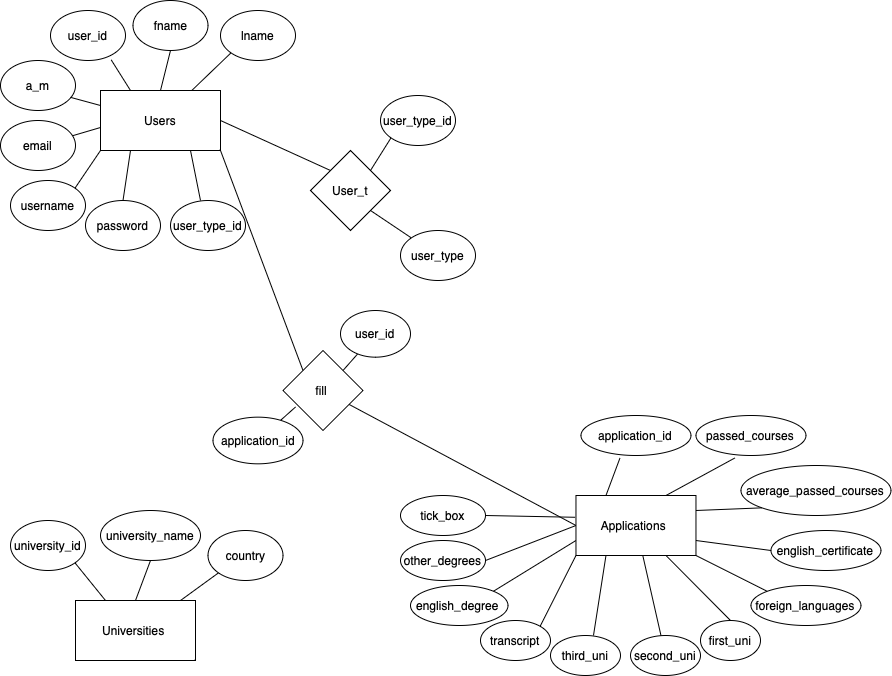

The diagram above was exported from draw.io. Its source (the exported page's mxGraphModel, read from the mxfile embedded in the PNG):
<mxGraphModel dx="965" dy="1584" grid="1" gridSize="10" guides="1" tooltips="1" connect="1" arrows="1" fold="1" page="1" pageScale="1" pageWidth="1169" pageHeight="1654" math="0" shadow="0" extFonts="Permanent Marker^https://fonts.googleapis.com/css?family=Permanent+Marker">
  <root>
    <mxCell id="0" />
    <mxCell id="1" parent="0" />
    <mxCell id="bsc6yGrNYJl2rbJP7fZz-1" value="Users" style="rounded=0;whiteSpace=wrap;html=1;" vertex="1" parent="1">
      <mxGeometry x="239" y="580" width="120" height="60" as="geometry" />
    </mxCell>
    <mxCell id="bsc6yGrNYJl2rbJP7fZz-2" value="Universities&amp;nbsp;" style="rounded=0;whiteSpace=wrap;html=1;" vertex="1" parent="1">
      <mxGeometry x="214" y="1090" width="120" height="60" as="geometry" />
    </mxCell>
    <mxCell id="bsc6yGrNYJl2rbJP7fZz-3" value="User_t&lt;span style=&quot;white-space: pre;&quot;&gt;&lt;/span&gt;" style="rhombus;whiteSpace=wrap;html=1;" vertex="1" parent="1">
      <mxGeometry x="449" y="640" width="80" height="80" as="geometry" />
    </mxCell>
    <mxCell id="bsc6yGrNYJl2rbJP7fZz-5" value="user_type_id" style="ellipse;whiteSpace=wrap;html=1;" vertex="1" parent="1">
      <mxGeometry x="519" y="585" width="75" height="50" as="geometry" />
    </mxCell>
    <mxCell id="bsc6yGrNYJl2rbJP7fZz-7" value="" style="endArrow=none;html=1;rounded=0;exitX=1;exitY=0;exitDx=0;exitDy=0;entryX=0;entryY=1;entryDx=0;entryDy=0;" edge="1" parent="1" source="bsc6yGrNYJl2rbJP7fZz-3" target="bsc6yGrNYJl2rbJP7fZz-5">
      <mxGeometry width="50" height="50" relative="1" as="geometry">
        <mxPoint x="529" y="670" as="sourcePoint" />
        <mxPoint x="579" y="620" as="targetPoint" />
      </mxGeometry>
    </mxCell>
    <mxCell id="bsc6yGrNYJl2rbJP7fZz-8" value="" style="endArrow=none;html=1;rounded=0;exitX=1;exitY=1;exitDx=0;exitDy=0;" edge="1" parent="1" source="bsc6yGrNYJl2rbJP7fZz-3" target="bsc6yGrNYJl2rbJP7fZz-9">
      <mxGeometry width="50" height="50" relative="1" as="geometry">
        <mxPoint x="439" y="940" as="sourcePoint" />
        <mxPoint x="539" y="730" as="targetPoint" />
      </mxGeometry>
    </mxCell>
    <mxCell id="bsc6yGrNYJl2rbJP7fZz-9" value="user_type" style="ellipse;whiteSpace=wrap;html=1;" vertex="1" parent="1">
      <mxGeometry x="539" y="720" width="75" height="50" as="geometry" />
    </mxCell>
    <mxCell id="bsc6yGrNYJl2rbJP7fZz-10" value="" style="endArrow=none;html=1;rounded=0;exitX=1;exitY=0.5;exitDx=0;exitDy=0;entryX=0;entryY=0;entryDx=0;entryDy=0;" edge="1" parent="1" source="bsc6yGrNYJl2rbJP7fZz-1" target="bsc6yGrNYJl2rbJP7fZz-3">
      <mxGeometry width="50" height="50" relative="1" as="geometry">
        <mxPoint x="489" y="850" as="sourcePoint" />
        <mxPoint x="539" y="800" as="targetPoint" />
      </mxGeometry>
    </mxCell>
    <mxCell id="bsc6yGrNYJl2rbJP7fZz-11" value="user_id" style="ellipse;whiteSpace=wrap;html=1;" vertex="1" parent="1">
      <mxGeometry x="189" y="500" width="75" height="50" as="geometry" />
    </mxCell>
    <mxCell id="bsc6yGrNYJl2rbJP7fZz-12" value="fname" style="ellipse;whiteSpace=wrap;html=1;" vertex="1" parent="1">
      <mxGeometry x="271.5" y="490" width="75" height="50" as="geometry" />
    </mxCell>
    <mxCell id="bsc6yGrNYJl2rbJP7fZz-13" value="lname" style="ellipse;whiteSpace=wrap;html=1;" vertex="1" parent="1">
      <mxGeometry x="359" y="500" width="75" height="50" as="geometry" />
    </mxCell>
    <mxCell id="bsc6yGrNYJl2rbJP7fZz-14" value="a_m" style="ellipse;whiteSpace=wrap;html=1;" vertex="1" parent="1">
      <mxGeometry x="139" y="550" width="75" height="50" as="geometry" />
    </mxCell>
    <mxCell id="bsc6yGrNYJl2rbJP7fZz-15" value="email" style="ellipse;whiteSpace=wrap;html=1;" vertex="1" parent="1">
      <mxGeometry x="139" y="610" width="75" height="50" as="geometry" />
    </mxCell>
    <mxCell id="bsc6yGrNYJl2rbJP7fZz-16" value="username" style="ellipse;whiteSpace=wrap;html=1;" vertex="1" parent="1">
      <mxGeometry x="149" y="670" width="75" height="50" as="geometry" />
    </mxCell>
    <mxCell id="bsc6yGrNYJl2rbJP7fZz-17" value="password" style="ellipse;whiteSpace=wrap;html=1;" vertex="1" parent="1">
      <mxGeometry x="224" y="690" width="75" height="50" as="geometry" />
    </mxCell>
    <mxCell id="bsc6yGrNYJl2rbJP7fZz-18" value="user_type_id" style="ellipse;whiteSpace=wrap;html=1;" vertex="1" parent="1">
      <mxGeometry x="309" y="690" width="75" height="50" as="geometry" />
    </mxCell>
    <mxCell id="bsc6yGrNYJl2rbJP7fZz-19" value="" style="endArrow=none;html=1;rounded=0;entryX=0.808;entryY=0.984;entryDx=0;entryDy=0;exitX=0.25;exitY=0;exitDx=0;exitDy=0;entryPerimeter=0;" edge="1" parent="1" source="bsc6yGrNYJl2rbJP7fZz-1" target="bsc6yGrNYJl2rbJP7fZz-11">
      <mxGeometry width="50" height="50" relative="1" as="geometry">
        <mxPoint x="399" y="840" as="sourcePoint" />
        <mxPoint x="449" y="790" as="targetPoint" />
      </mxGeometry>
    </mxCell>
    <mxCell id="bsc6yGrNYJl2rbJP7fZz-20" value="" style="endArrow=none;html=1;rounded=0;entryX=0.5;entryY=1;entryDx=0;entryDy=0;exitX=0.5;exitY=0;exitDx=0;exitDy=0;" edge="1" parent="1" source="bsc6yGrNYJl2rbJP7fZz-1" target="bsc6yGrNYJl2rbJP7fZz-12">
      <mxGeometry width="50" height="50" relative="1" as="geometry">
        <mxPoint x="279" y="590" as="sourcePoint" />
        <mxPoint x="260" y="559" as="targetPoint" />
      </mxGeometry>
    </mxCell>
    <mxCell id="bsc6yGrNYJl2rbJP7fZz-21" value="" style="endArrow=none;html=1;rounded=0;entryX=0;entryY=1;entryDx=0;entryDy=0;" edge="1" parent="1" source="bsc6yGrNYJl2rbJP7fZz-1" target="bsc6yGrNYJl2rbJP7fZz-13">
      <mxGeometry width="50" height="50" relative="1" as="geometry">
        <mxPoint x="289" y="600" as="sourcePoint" />
        <mxPoint x="270" y="569" as="targetPoint" />
      </mxGeometry>
    </mxCell>
    <mxCell id="bsc6yGrNYJl2rbJP7fZz-22" value="" style="endArrow=none;html=1;rounded=0;entryX=0.931;entryY=0.736;entryDx=0;entryDy=0;exitX=0;exitY=0.25;exitDx=0;exitDy=0;entryPerimeter=0;" edge="1" parent="1" source="bsc6yGrNYJl2rbJP7fZz-1" target="bsc6yGrNYJl2rbJP7fZz-14">
      <mxGeometry width="50" height="50" relative="1" as="geometry">
        <mxPoint x="299" y="610" as="sourcePoint" />
        <mxPoint x="280" y="579" as="targetPoint" />
      </mxGeometry>
    </mxCell>
    <mxCell id="bsc6yGrNYJl2rbJP7fZz-24" value="" style="endArrow=none;html=1;rounded=0;" edge="1" parent="1" target="bsc6yGrNYJl2rbJP7fZz-15">
      <mxGeometry width="50" height="50" relative="1" as="geometry">
        <mxPoint x="239" y="617" as="sourcePoint" />
        <mxPoint x="290" y="589" as="targetPoint" />
      </mxGeometry>
    </mxCell>
    <mxCell id="bsc6yGrNYJl2rbJP7fZz-25" value="" style="endArrow=none;html=1;rounded=0;entryX=1;entryY=0;entryDx=0;entryDy=0;exitX=0;exitY=1;exitDx=0;exitDy=0;" edge="1" parent="1" source="bsc6yGrNYJl2rbJP7fZz-1" target="bsc6yGrNYJl2rbJP7fZz-16">
      <mxGeometry width="50" height="50" relative="1" as="geometry">
        <mxPoint x="319" y="630" as="sourcePoint" />
        <mxPoint x="300" y="599" as="targetPoint" />
      </mxGeometry>
    </mxCell>
    <mxCell id="bsc6yGrNYJl2rbJP7fZz-26" value="" style="endArrow=none;html=1;rounded=0;entryX=0.5;entryY=0;entryDx=0;entryDy=0;exitX=0.25;exitY=1;exitDx=0;exitDy=0;" edge="1" parent="1" source="bsc6yGrNYJl2rbJP7fZz-1" target="bsc6yGrNYJl2rbJP7fZz-17">
      <mxGeometry width="50" height="50" relative="1" as="geometry">
        <mxPoint x="329" y="640" as="sourcePoint" />
        <mxPoint x="310" y="609" as="targetPoint" />
      </mxGeometry>
    </mxCell>
    <mxCell id="bsc6yGrNYJl2rbJP7fZz-27" value="" style="endArrow=none;html=1;rounded=0;exitX=0.4;exitY=0;exitDx=0;exitDy=0;exitPerimeter=0;entryX=0.75;entryY=1;entryDx=0;entryDy=0;" edge="1" parent="1" source="bsc6yGrNYJl2rbJP7fZz-18" target="bsc6yGrNYJl2rbJP7fZz-1">
      <mxGeometry width="50" height="50" relative="1" as="geometry">
        <mxPoint x="320" y="697" as="sourcePoint" />
        <mxPoint x="329" y="650" as="targetPoint" />
      </mxGeometry>
    </mxCell>
    <mxCell id="bsc6yGrNYJl2rbJP7fZz-28" value="university_id" style="ellipse;whiteSpace=wrap;html=1;" vertex="1" parent="1">
      <mxGeometry x="149" y="1010" width="75" height="50" as="geometry" />
    </mxCell>
    <mxCell id="bsc6yGrNYJl2rbJP7fZz-29" value="university_name" style="ellipse;whiteSpace=wrap;html=1;" vertex="1" parent="1">
      <mxGeometry x="239" y="1000" width="100" height="50" as="geometry" />
    </mxCell>
    <mxCell id="bsc6yGrNYJl2rbJP7fZz-30" value="country" style="ellipse;whiteSpace=wrap;html=1;" vertex="1" parent="1">
      <mxGeometry x="346.5" y="1020" width="75" height="50" as="geometry" />
    </mxCell>
    <mxCell id="bsc6yGrNYJl2rbJP7fZz-31" value="" style="endArrow=none;html=1;rounded=0;exitX=1;exitY=1;exitDx=0;exitDy=0;entryX=0.25;entryY=0;entryDx=0;entryDy=0;" edge="1" parent="1" source="bsc6yGrNYJl2rbJP7fZz-28" target="bsc6yGrNYJl2rbJP7fZz-2">
      <mxGeometry width="50" height="50" relative="1" as="geometry">
        <mxPoint x="399" y="1020" as="sourcePoint" />
        <mxPoint x="449" y="970" as="targetPoint" />
      </mxGeometry>
    </mxCell>
    <mxCell id="bsc6yGrNYJl2rbJP7fZz-32" value="" style="endArrow=none;html=1;rounded=0;exitX=0.5;exitY=1;exitDx=0;exitDy=0;entryX=0.5;entryY=0;entryDx=0;entryDy=0;" edge="1" parent="1" source="bsc6yGrNYJl2rbJP7fZz-29" target="bsc6yGrNYJl2rbJP7fZz-2">
      <mxGeometry width="50" height="50" relative="1" as="geometry">
        <mxPoint x="223" y="1063" as="sourcePoint" />
        <mxPoint x="254" y="1100" as="targetPoint" />
      </mxGeometry>
    </mxCell>
    <mxCell id="bsc6yGrNYJl2rbJP7fZz-33" value="" style="endArrow=none;html=1;rounded=0;exitX=0;exitY=1;exitDx=0;exitDy=0;" edge="1" parent="1" source="bsc6yGrNYJl2rbJP7fZz-30">
      <mxGeometry width="50" height="50" relative="1" as="geometry">
        <mxPoint x="233" y="1073" as="sourcePoint" />
        <mxPoint x="319" y="1090" as="targetPoint" />
      </mxGeometry>
    </mxCell>
    <mxCell id="bsc6yGrNYJl2rbJP7fZz-34" value="Applications&amp;nbsp;" style="rounded=0;whiteSpace=wrap;html=1;" vertex="1" parent="1">
      <mxGeometry x="714.47" y="985" width="120" height="60" as="geometry" />
    </mxCell>
    <mxCell id="bsc6yGrNYJl2rbJP7fZz-35" value="fill&amp;nbsp;" style="rhombus;whiteSpace=wrap;html=1;" vertex="1" parent="1">
      <mxGeometry x="421.5" y="840" width="80" height="80" as="geometry" />
    </mxCell>
    <mxCell id="bsc6yGrNYJl2rbJP7fZz-36" value="" style="endArrow=none;html=1;rounded=0;entryX=1;entryY=1;entryDx=0;entryDy=0;exitX=0;exitY=0;exitDx=0;exitDy=0;" edge="1" parent="1" source="bsc6yGrNYJl2rbJP7fZz-35" target="bsc6yGrNYJl2rbJP7fZz-1">
      <mxGeometry width="50" height="50" relative="1" as="geometry">
        <mxPoint x="459" y="890" as="sourcePoint" />
        <mxPoint x="509" y="840" as="targetPoint" />
      </mxGeometry>
    </mxCell>
    <mxCell id="bsc6yGrNYJl2rbJP7fZz-37" value="" style="endArrow=none;html=1;rounded=0;exitX=0;exitY=0.5;exitDx=0;exitDy=0;" edge="1" parent="1" source="bsc6yGrNYJl2rbJP7fZz-34" target="bsc6yGrNYJl2rbJP7fZz-35">
      <mxGeometry width="50" height="50" relative="1" as="geometry">
        <mxPoint x="459" y="890" as="sourcePoint" />
        <mxPoint x="509" y="840" as="targetPoint" />
      </mxGeometry>
    </mxCell>
    <mxCell id="bsc6yGrNYJl2rbJP7fZz-38" value="" style="endArrow=none;html=1;rounded=0;exitX=1;exitY=0;exitDx=0;exitDy=0;" edge="1" parent="1" source="bsc6yGrNYJl2rbJP7fZz-35" target="bsc6yGrNYJl2rbJP7fZz-39">
      <mxGeometry width="50" height="50" relative="1" as="geometry">
        <mxPoint x="479" y="860" as="sourcePoint" />
        <mxPoint x="499" y="840" as="targetPoint" />
      </mxGeometry>
    </mxCell>
    <mxCell id="bsc6yGrNYJl2rbJP7fZz-39" value="user_id" style="ellipse;whiteSpace=wrap;html=1;" vertex="1" parent="1">
      <mxGeometry x="479" y="800" width="70" height="46.67" as="geometry" />
    </mxCell>
    <mxCell id="bsc6yGrNYJl2rbJP7fZz-41" value="" style="endArrow=none;html=1;rounded=0;exitX=0.158;exitY=0.705;exitDx=0;exitDy=0;exitPerimeter=0;" edge="1" parent="1" target="bsc6yGrNYJl2rbJP7fZz-42" source="bsc6yGrNYJl2rbJP7fZz-35">
      <mxGeometry width="50" height="50" relative="1" as="geometry">
        <mxPoint x="299" y="930" as="sourcePoint" />
        <mxPoint x="329" y="910" as="targetPoint" />
      </mxGeometry>
    </mxCell>
    <mxCell id="bsc6yGrNYJl2rbJP7fZz-42" value="application_id" style="ellipse;whiteSpace=wrap;html=1;" vertex="1" parent="1">
      <mxGeometry x="351.5" y="906.6600000000001" width="90" height="46.67" as="geometry" />
    </mxCell>
    <mxCell id="bsc6yGrNYJl2rbJP7fZz-43" value="application_id" style="ellipse;whiteSpace=wrap;html=1;" vertex="1" parent="1">
      <mxGeometry x="719.47" y="905" width="110" height="40" as="geometry" />
    </mxCell>
    <mxCell id="bsc6yGrNYJl2rbJP7fZz-44" value="" style="endArrow=none;html=1;rounded=0;entryX=0.355;entryY=1.06;entryDx=0;entryDy=0;exitX=0.25;exitY=0;exitDx=0;exitDy=0;entryPerimeter=0;" edge="1" parent="1" source="bsc6yGrNYJl2rbJP7fZz-34" target="bsc6yGrNYJl2rbJP7fZz-43">
      <mxGeometry width="50" height="50" relative="1" as="geometry">
        <mxPoint x="749.47" y="975" as="sourcePoint" />
        <mxPoint x="699.47" y="945" as="targetPoint" />
      </mxGeometry>
    </mxCell>
    <mxCell id="bsc6yGrNYJl2rbJP7fZz-45" value="average_passed_courses" style="ellipse;whiteSpace=wrap;html=1;" vertex="1" parent="1">
      <mxGeometry x="879.47" y="955" width="150" height="50" as="geometry" />
    </mxCell>
    <mxCell id="bsc6yGrNYJl2rbJP7fZz-46" value="" style="endArrow=none;html=1;rounded=0;entryX=0;entryY=1;entryDx=0;entryDy=0;exitX=1;exitY=0.25;exitDx=0;exitDy=0;" edge="1" parent="1" target="bsc6yGrNYJl2rbJP7fZz-45" source="bsc6yGrNYJl2rbJP7fZz-34">
      <mxGeometry width="50" height="50" relative="1" as="geometry">
        <mxPoint x="864.47" y="985" as="sourcePoint" />
        <mxPoint x="819.47" y="945" as="targetPoint" />
      </mxGeometry>
    </mxCell>
    <mxCell id="bsc6yGrNYJl2rbJP7fZz-47" value="passed_courses" style="ellipse;whiteSpace=wrap;html=1;" vertex="1" parent="1">
      <mxGeometry x="834.47" y="905" width="110" height="40" as="geometry" />
    </mxCell>
    <mxCell id="bsc6yGrNYJl2rbJP7fZz-48" value="" style="endArrow=none;html=1;rounded=0;entryX=0.355;entryY=1.06;entryDx=0;entryDy=0;exitX=0.75;exitY=0;exitDx=0;exitDy=0;entryPerimeter=0;" edge="1" parent="1" target="bsc6yGrNYJl2rbJP7fZz-47" source="bsc6yGrNYJl2rbJP7fZz-34">
      <mxGeometry width="50" height="50" relative="1" as="geometry">
        <mxPoint x="829.47" y="985" as="sourcePoint" />
        <mxPoint x="814.47" y="945" as="targetPoint" />
      </mxGeometry>
    </mxCell>
    <mxCell id="bsc6yGrNYJl2rbJP7fZz-51" value="english_certificate" style="ellipse;whiteSpace=wrap;html=1;" vertex="1" parent="1">
      <mxGeometry x="909.47" y="1020" width="110" height="40" as="geometry" />
    </mxCell>
    <mxCell id="bsc6yGrNYJl2rbJP7fZz-52" value="" style="endArrow=none;html=1;rounded=0;exitX=1;exitY=0.75;exitDx=0;exitDy=0;entryX=0;entryY=0.5;entryDx=0;entryDy=0;" edge="1" parent="1" source="bsc6yGrNYJl2rbJP7fZz-34" target="bsc6yGrNYJl2rbJP7fZz-51">
      <mxGeometry width="50" height="50" relative="1" as="geometry">
        <mxPoint x="919.47" y="1175" as="sourcePoint" />
        <mxPoint x="969.47" y="1125" as="targetPoint" />
      </mxGeometry>
    </mxCell>
    <mxCell id="bsc6yGrNYJl2rbJP7fZz-53" value="foreign_languages" style="ellipse;whiteSpace=wrap;html=1;" vertex="1" parent="1">
      <mxGeometry x="889.47" y="1075" width="110" height="40" as="geometry" />
    </mxCell>
    <mxCell id="bsc6yGrNYJl2rbJP7fZz-54" value="" style="endArrow=none;html=1;rounded=0;exitX=1;exitY=1;exitDx=0;exitDy=0;entryX=0;entryY=0;entryDx=0;entryDy=0;" edge="1" parent="1" target="bsc6yGrNYJl2rbJP7fZz-53" source="bsc6yGrNYJl2rbJP7fZz-34">
      <mxGeometry width="50" height="50" relative="1" as="geometry">
        <mxPoint x="796.97" y="1080" as="sourcePoint" />
        <mxPoint x="931.97" y="1175" as="targetPoint" />
      </mxGeometry>
    </mxCell>
    <mxCell id="bsc6yGrNYJl2rbJP7fZz-56" value="first_uni" style="ellipse;whiteSpace=wrap;html=1;" vertex="1" parent="1">
      <mxGeometry x="839" y="1110" width="60" height="40" as="geometry" />
    </mxCell>
    <mxCell id="bsc6yGrNYJl2rbJP7fZz-57" value="" style="endArrow=none;html=1;rounded=0;exitX=0.75;exitY=1;exitDx=0;exitDy=0;entryX=0.5;entryY=0;entryDx=0;entryDy=0;" edge="1" parent="1" target="bsc6yGrNYJl2rbJP7fZz-56" source="bsc6yGrNYJl2rbJP7fZz-34">
      <mxGeometry width="50" height="50" relative="1" as="geometry">
        <mxPoint x="744.47" y="1085" as="sourcePoint" />
        <mxPoint x="841.97" y="1215" as="targetPoint" />
      </mxGeometry>
    </mxCell>
    <mxCell id="bsc6yGrNYJl2rbJP7fZz-58" value="second_uni" style="ellipse;whiteSpace=wrap;html=1;" vertex="1" parent="1">
      <mxGeometry x="769" y="1125" width="70" height="40" as="geometry" />
    </mxCell>
    <mxCell id="bsc6yGrNYJl2rbJP7fZz-59" value="" style="endArrow=none;html=1;rounded=0;" edge="1" parent="1" source="bsc6yGrNYJl2rbJP7fZz-34" target="bsc6yGrNYJl2rbJP7fZz-58">
      <mxGeometry width="50" height="50" relative="1" as="geometry">
        <mxPoint x="814.47" y="1055" as="sourcePoint" />
        <mxPoint x="751.47" y="1122" as="targetPoint" />
      </mxGeometry>
    </mxCell>
    <mxCell id="bsc6yGrNYJl2rbJP7fZz-61" value="third_uni" style="ellipse;whiteSpace=wrap;html=1;" vertex="1" parent="1">
      <mxGeometry x="689" y="1125" width="70" height="40" as="geometry" />
    </mxCell>
    <mxCell id="bsc6yGrNYJl2rbJP7fZz-62" value="" style="endArrow=none;html=1;rounded=0;entryX=0.25;entryY=1;entryDx=0;entryDy=0;exitX=0.614;exitY=0;exitDx=0;exitDy=0;exitPerimeter=0;" edge="1" parent="1" source="bsc6yGrNYJl2rbJP7fZz-61" target="bsc6yGrNYJl2rbJP7fZz-34">
      <mxGeometry width="50" height="50" relative="1" as="geometry">
        <mxPoint x="669.47" y="1145" as="sourcePoint" />
        <mxPoint x="719.47" y="1095" as="targetPoint" />
      </mxGeometry>
    </mxCell>
    <mxCell id="bsc6yGrNYJl2rbJP7fZz-63" value="transcript" style="ellipse;whiteSpace=wrap;html=1;" vertex="1" parent="1">
      <mxGeometry x="619" y="1110" width="70" height="40" as="geometry" />
    </mxCell>
    <mxCell id="bsc6yGrNYJl2rbJP7fZz-64" value="" style="endArrow=none;html=1;rounded=0;entryX=0;entryY=1;entryDx=0;entryDy=0;exitX=1;exitY=0;exitDx=0;exitDy=0;" edge="1" parent="1" source="bsc6yGrNYJl2rbJP7fZz-63" target="bsc6yGrNYJl2rbJP7fZz-34">
      <mxGeometry width="50" height="50" relative="1" as="geometry">
        <mxPoint x="659.0038544353126" y="1100.7361311422603" as="sourcePoint" />
        <mxPoint x="719.47" y="1095" as="targetPoint" />
      </mxGeometry>
    </mxCell>
    <mxCell id="bsc6yGrNYJl2rbJP7fZz-65" value="english_degree&amp;nbsp;" style="ellipse;whiteSpace=wrap;html=1;" vertex="1" parent="1">
      <mxGeometry x="549" y="1075" width="97.5" height="40" as="geometry" />
    </mxCell>
    <mxCell id="bsc6yGrNYJl2rbJP7fZz-66" value="" style="endArrow=none;html=1;rounded=0;entryX=0;entryY=0.75;entryDx=0;entryDy=0;exitX=1;exitY=0;exitDx=0;exitDy=0;" edge="1" parent="1" source="bsc6yGrNYJl2rbJP7fZz-65" target="bsc6yGrNYJl2rbJP7fZz-34">
      <mxGeometry width="50" height="50" relative="1" as="geometry">
        <mxPoint x="669" y="1120" as="sourcePoint" />
        <mxPoint x="719" y="1070" as="targetPoint" />
      </mxGeometry>
    </mxCell>
    <mxCell id="bsc6yGrNYJl2rbJP7fZz-67" value="other_degrees" style="ellipse;whiteSpace=wrap;html=1;" vertex="1" parent="1">
      <mxGeometry x="539" y="1030" width="85" height="40" as="geometry" />
    </mxCell>
    <mxCell id="bsc6yGrNYJl2rbJP7fZz-68" value="" style="endArrow=none;html=1;rounded=0;entryX=0;entryY=0.5;entryDx=0;entryDy=0;exitX=1;exitY=0.5;exitDx=0;exitDy=0;" edge="1" parent="1" source="bsc6yGrNYJl2rbJP7fZz-67" target="bsc6yGrNYJl2rbJP7fZz-34">
      <mxGeometry width="50" height="50" relative="1" as="geometry">
        <mxPoint x="632" y="1076" as="sourcePoint" />
        <mxPoint x="724" y="1040" as="targetPoint" />
      </mxGeometry>
    </mxCell>
    <mxCell id="bsc6yGrNYJl2rbJP7fZz-70" value="tick_box" style="ellipse;whiteSpace=wrap;html=1;" vertex="1" parent="1">
      <mxGeometry x="539" y="985" width="85" height="40" as="geometry" />
    </mxCell>
    <mxCell id="bsc6yGrNYJl2rbJP7fZz-71" value="" style="endArrow=none;html=1;rounded=0;entryX=-0.007;entryY=0.363;entryDx=0;entryDy=0;exitX=1;exitY=0.5;exitDx=0;exitDy=0;entryPerimeter=0;" edge="1" parent="1" source="bsc6yGrNYJl2rbJP7fZz-70" target="bsc6yGrNYJl2rbJP7fZz-34">
      <mxGeometry width="50" height="50" relative="1" as="geometry">
        <mxPoint x="502" y="1288" as="sourcePoint" />
        <mxPoint x="584" y="1227" as="targetPoint" />
      </mxGeometry>
    </mxCell>
  </root>
</mxGraphModel>